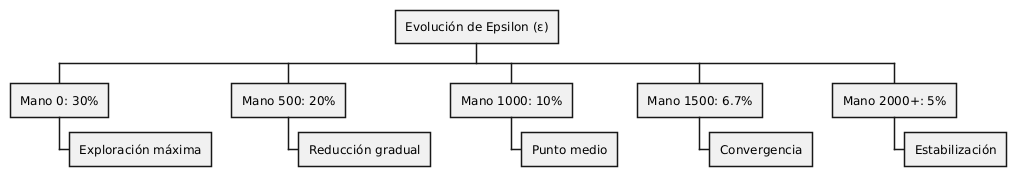

The diagram above was rendered by PlantUML. Its source (embedded in the PNG):
@startwbs
* Evolución de Epsilon (ε)
** Mano 0: 30%
*** Exploración máxima
** Mano 500: 20%
*** Reducción gradual
** Mano 1000: 10%
*** Punto medio
** Mano 1500: 6.7%
*** Convergencia
** Mano 2000+: 5%
*** Estabilización
@endwbs